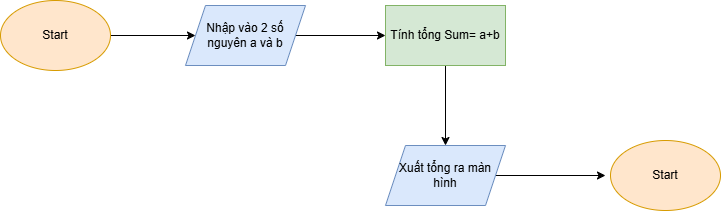

The diagram above was exported from draw.io. Its source (the exported page's mxGraphModel, read from the mxfile embedded in the PNG):
<mxGraphModel dx="872" dy="507" grid="1" gridSize="10" guides="1" tooltips="1" connect="1" arrows="1" fold="1" page="1" pageScale="1" pageWidth="827" pageHeight="1169" math="0" shadow="0">
  <root>
    <mxCell id="0" />
    <mxCell id="1" parent="0" />
    <mxCell id="pUbOpMDgbHpoJ1pVYxOc-3" value="" style="edgeStyle=orthogonalEdgeStyle;rounded=0;orthogonalLoop=1;jettySize=auto;html=1;" edge="1" parent="1" source="pUbOpMDgbHpoJ1pVYxOc-1" target="pUbOpMDgbHpoJ1pVYxOc-2">
      <mxGeometry relative="1" as="geometry" />
    </mxCell>
    <mxCell id="pUbOpMDgbHpoJ1pVYxOc-1" value="Start" style="ellipse;whiteSpace=wrap;html=1;fillColor=#ffe6cc;strokeColor=#d79b00;" vertex="1" parent="1">
      <mxGeometry x="20" y="20" width="110" height="70" as="geometry" />
    </mxCell>
    <mxCell id="pUbOpMDgbHpoJ1pVYxOc-5" value="" style="edgeStyle=orthogonalEdgeStyle;rounded=0;orthogonalLoop=1;jettySize=auto;html=1;" edge="1" parent="1" source="pUbOpMDgbHpoJ1pVYxOc-2" target="pUbOpMDgbHpoJ1pVYxOc-4">
      <mxGeometry relative="1" as="geometry" />
    </mxCell>
    <mxCell id="pUbOpMDgbHpoJ1pVYxOc-2" value="Nhập vào 2 số nguyên a và b" style="shape=parallelogram;perimeter=parallelogramPerimeter;whiteSpace=wrap;html=1;fixedSize=1;fillColor=#dae8fc;strokeColor=#6c8ebf;" vertex="1" parent="1">
      <mxGeometry x="205" y="25" width="120" height="60" as="geometry" />
    </mxCell>
    <mxCell id="pUbOpMDgbHpoJ1pVYxOc-7" value="" style="edgeStyle=orthogonalEdgeStyle;rounded=0;orthogonalLoop=1;jettySize=auto;html=1;" edge="1" parent="1" source="pUbOpMDgbHpoJ1pVYxOc-4" target="pUbOpMDgbHpoJ1pVYxOc-6">
      <mxGeometry relative="1" as="geometry" />
    </mxCell>
    <mxCell id="pUbOpMDgbHpoJ1pVYxOc-4" value="Tính tổng Sum= a+b" style="whiteSpace=wrap;html=1;fillColor=#d5e8d4;strokeColor=#82b366;" vertex="1" parent="1">
      <mxGeometry x="405" y="25" width="120" height="60" as="geometry" />
    </mxCell>
    <mxCell id="pUbOpMDgbHpoJ1pVYxOc-9" value="" style="edgeStyle=orthogonalEdgeStyle;rounded=0;orthogonalLoop=1;jettySize=auto;html=1;" edge="1" parent="1" source="pUbOpMDgbHpoJ1pVYxOc-6">
      <mxGeometry relative="1" as="geometry">
        <mxPoint x="625" y="195" as="targetPoint" />
      </mxGeometry>
    </mxCell>
    <mxCell id="pUbOpMDgbHpoJ1pVYxOc-6" value="Xuất tổng ra màn hình" style="shape=parallelogram;perimeter=parallelogramPerimeter;whiteSpace=wrap;html=1;fixedSize=1;fillColor=#dae8fc;strokeColor=#6c8ebf;" vertex="1" parent="1">
      <mxGeometry x="405" y="165" width="120" height="60" as="geometry" />
    </mxCell>
    <mxCell id="pUbOpMDgbHpoJ1pVYxOc-10" value="Start" style="ellipse;whiteSpace=wrap;html=1;fillColor=#ffe6cc;strokeColor=#d79b00;" vertex="1" parent="1">
      <mxGeometry x="630" y="160" width="110" height="70" as="geometry" />
    </mxCell>
  </root>
</mxGraphModel>